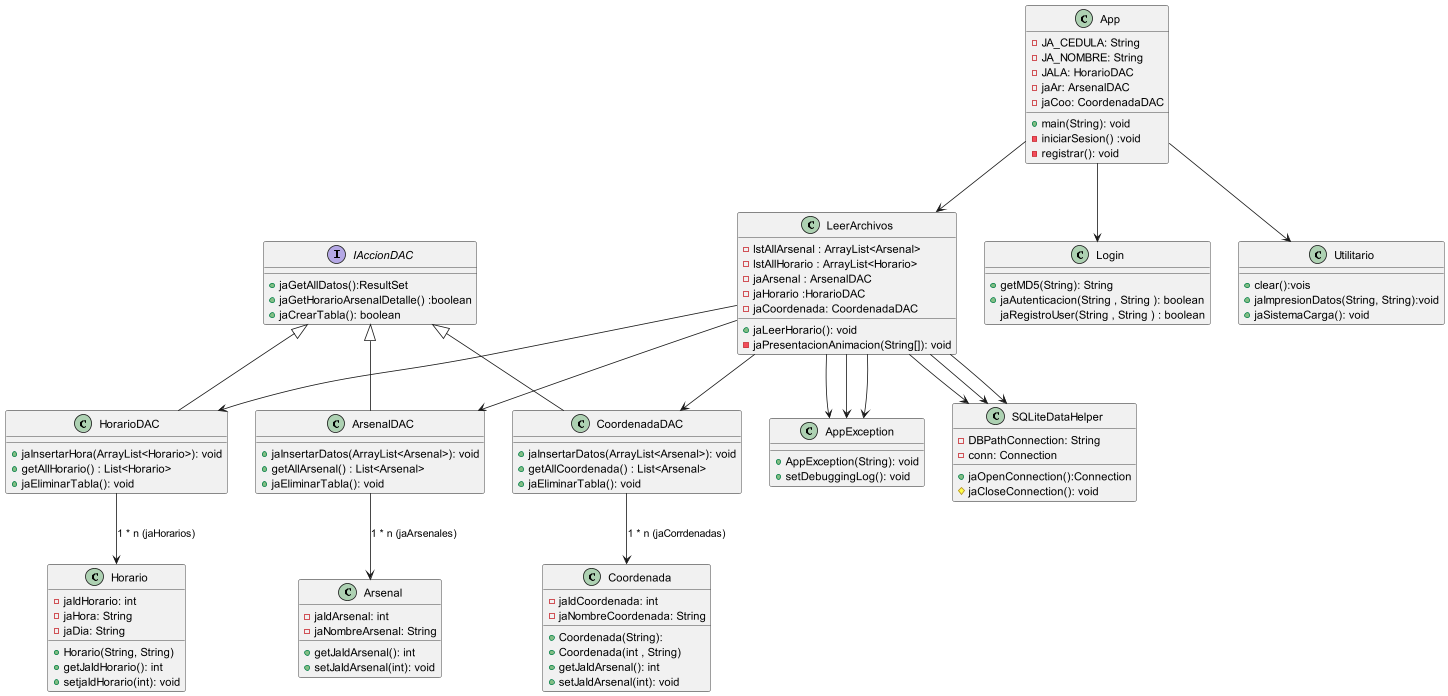

The diagram above was rendered by PlantUML. Its source (embedded in the PNG):
@startuml
'
class App{
-JA_CEDULA: String
-JA_NOMBRE: String
-JALA: HorarioDAC
-jaAr: ArsenalDAC
-jaCoo: CoordenadaDAC

+main(String): void
-iniciarSesion() :void
-registrar(): void
}

class Arsenal{
-jaIdArsenal: int
-jaNombreArsenal: String
+getJaIdArsenal(): int
+setJaIdArsenal(int): void
}


class Coordenada{
-jaIdCoordenada: int
-jaNombreCoordenada: String
+Coordenada(String):
+Coordenada(int , String)
+getJaIdArsenal(): int
+setJaIdArsenal(int): void
}



class Horario{
-jaIdHorario: int
-jaHora: String
-jaDia: String
+Horario(String, String)
+getJaIdHorario(): int
+setjaIdHorario(int): void
}

class LeerArchivos{
-lstAllArsenal : ArrayList<Arsenal>
-lstAllHorario : ArrayList<Horario>
-jaArsenal : ArsenalDAC
-jaHorario :HorarioDAC
-jaCoordenada: CoordenadaDAC

+jaLeerHorario(): void
-jaPresentacionAnimacion(String[]): void
}

interface IAccionDAC{
+jaGetAllDatos():ResultSet
+ jaGetHorarioArsenalDetalle() :boolean
+jaCrearTabla(): boolean
}

class ArsenalDAC{
+jaInsertarDatos(ArrayList<Arsenal>): void
+getAllArsenal() : List<Arsenal>
+ jaEliminarTabla(): void
}

class CoordenadaDAC{
+jaInsertarDatos(ArrayList<Arsenal>): void
+getAllCoordenada() : List<Arsenal>
+ jaEliminarTabla(): void
}

class HorarioDAC{
+jaInsertarHora(ArrayList<Horario>): void
+getAllHorario() : List<Horario>
+ jaEliminarTabla(): void
}

class SQLiteDataHelper{
-DBPathConnection: String
-conn: Connection
+jaOpenConnection():Connection
#jaCloseConnection(): void
}


class AppException{
+AppException(String): void
+setDebuggingLog(): void
}

class Login{
+getMD5(String): String
+jaAutenticacion(String , String ): boolean
jaRegistroUser(String , String ) : boolean
}

class Utilitario{
+clear():vois
+jaImpresionDatos(String, String):void
+jaSistemaCarga(): void
}


App --> Utilitario
App --> LeerArchivos
App --> Login

IAccionDAC <|-- ArsenalDAC
IAccionDAC <|-- CoordenadaDAC
IAccionDAC <|-- HorarioDAC

LeerArchivos --> ArsenalDAC
LeerArchivos --> CoordenadaDAC
LeerArchivos --> HorarioDAC

ArsenalDAC --> Arsenal:1 * n (jaArsenales)
HorarioDAC --> Horario:1 * n (jaHorarios)
CoordenadaDAC --> Coordenada: 1 * n (jaCorrdenadas)

LeerArchivos --> SQLiteDataHelper
LeerArchivos --> SQLiteDataHelper
LeerArchivos --> SQLiteDataHelper

LeerArchivos --> AppException
LeerArchivos --> AppException
LeerArchivos --> AppException








@enduml